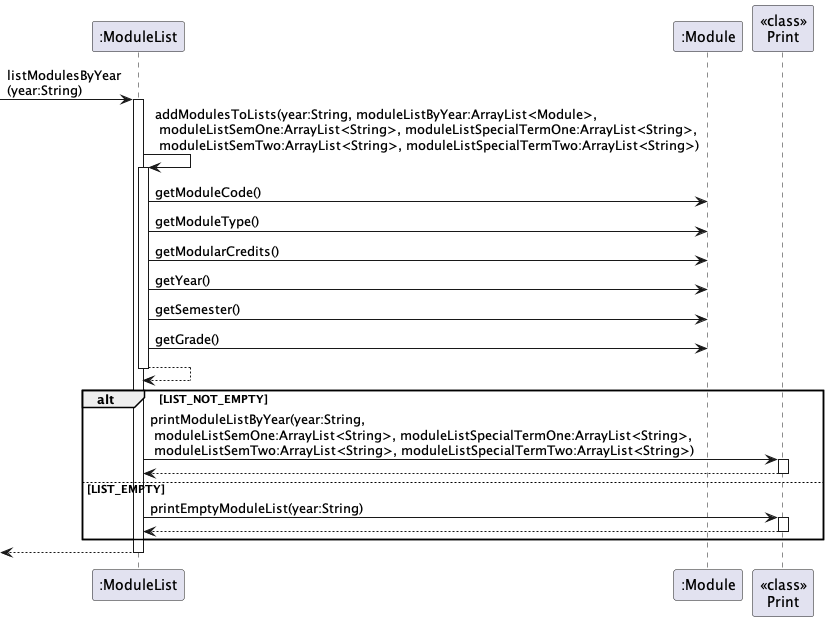

The diagram above was rendered by PlantUML. Its source (embedded in the PNG):
@startuml
participant ":ModuleList" as ML
participant ":Module" as Mod
participant "<<class>>\nPrint" as Print

[->ML : listModulesByYear\n(year:String)
 activate ML
        ML -> ML: addModulesToLists(year:String, moduleListByYear:ArrayList<Module>,\n moduleListSemOne:ArrayList<String>, moduleListSpecialTermOne:ArrayList<String>, \n moduleListSemTwo:ArrayList<String>, moduleListSpecialTermTwo:ArrayList<String>)
 activate ML
        ML -> Mod: getModuleCode()
        ML -> Mod: getModuleType()
        ML -> Mod: getModularCredits()
        ML -> Mod: getYear()
        ML -> Mod: getSemester()
        ML -> Mod: getGrade()
ML-->ML
deactivate ML
        alt LIST_NOT_EMPTY
            ML -> Print : printModuleListByYear(year:String,\n moduleListSemOne:ArrayList<String>, moduleListSpecialTermOne:ArrayList<String>, \n moduleListSemTwo:ArrayList<String>, moduleListSpecialTermTwo:ArrayList<String>)
            activate Print
            Print --> ML
            deactivate Print
        else LIST_EMPTY
            ML -> Print : printEmptyModuleList(year:String)
            activate Print
            Print --> ML
            deactivate Print
        end
ML-->[
deactivate ML
@enduml